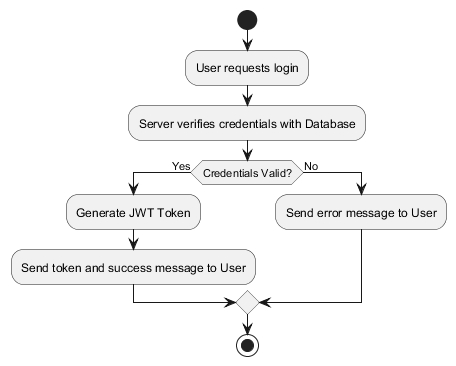

The diagram above was rendered by PlantUML. Its source (embedded in the PNG):
@startuml high-level-auth-flow
start
:User requests login;
:Server verifies credentials with Database;
if (Credentials Valid?) then (Yes)
    :Generate JWT Token;
    :Send token and success message to User;
else (No)
    :Send error message to User;
endif
stop
@enduml